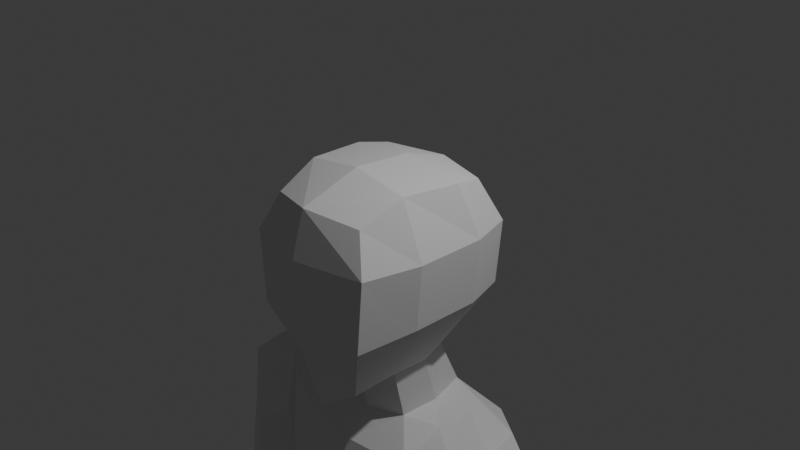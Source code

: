 # Source: VillagerF.blend  (saved by Blender 5.0.119; exported with 4.5.12 LTS)
import bpy
from mathutils import Matrix  # noqa: F401  (used for matrix-valued properties, if any)

bpy.ops.wm.read_factory_settings(use_empty=True)
scene = bpy.context.scene
scene.name = 'Scene'

# ---- collections
col_collection = bpy.data.collections.new('Collection'); scene.collection.children.link(col_collection)

# ---- world
world_world = bpy.data.worlds.new('World'); scene.world = world_world
world_world.use_nodes = True; world_world.node_tree.nodes.clear()
_N = world_world.node_tree.nodes; _L = world_world.node_tree.links
n0 = _N.new('ShaderNodeOutputWorld'); n0.name = 'World Output'; n0.location = (200, 100)
n1 = _N.new('ShaderNodeBackground'); n1.name = 'Background'; n1.location = (-200, 100)
n1.inputs[0].default_value = (0.05088, 0.05088, 0.05088, 1.0)
_L.new(n1.outputs[0], n0.inputs[0])
n0.is_active_output = True
world_world.color = (0.05088, 0.05088, 0.05088)
world_world.sun_shadow_jitter_overblur = 0.0

# ---- cameras
cam_camera = bpy.data.cameras.new('Camera')
cam_camera.clip_end = 100.0
cam_camera.ortho_scale = 7.314

# ---- lights
light_light = bpy.data.lights.new('Light', 'POINT')
light_light.energy = 1000.0
light_light.shadow_soft_size = 0.1

# ---- meshes
me_cube_001 = bpy.data.meshes.new('Cube.001')
me_cube_001.from_pydata([(0.0, 0.8899, -0.7177), (0.0, -1.378, -0.7908), (0.6966, -1.192, -0.7908), (0.6966, 0.7147, -0.7177), (0.3068, -0.898, -1.585), (0.5816, -1.039, 0.4394), (0.3037, 0.3244, -1.479), (0.6465, 0.4549, 0.5205), (0.0, 0.4996, -1.479), (0.0, 0.6302, 0.5205), (0.0, -1.085, -1.743), (0.0, -1.225, 0.5205), (0.0, 0.8899, 0.02055), (0.0, -1.371, 0.02055), (0.7641, -1.184, 0.02055), (0.7641, 0.7147, 0.02055), (0.8394, -0.5589, -0.7177), (0.4051, -0.4499, -1.479), (0.6465, -0.5589, 0.6383), (0.0, -0.5589, 0.7379), (0.0, -0.5487, -1.479), (0.9069, -0.5589, 0.02055), (0.4051, -0.3168, -2.055), (0.3037, 0.5972, -2.055), (0.0, 0.5972, -2.055), (0.0, -0.4815, -2.055), (0.0, 0.717, -5.574), (0.0, 0.6878, -5.228), (0.536, 0.6689, -5.574), (0.536, 0.6397, -5.228), (1.172, 0.3651, -5.574), (1.135, 0.3359, -5.228), (1.206, -0.08422, -5.574), (1.17, -0.08422, -5.228), (1.062, -0.2956, -5.574), (1.026, -0.2956, -5.228), (0.536, -0.7213, -5.574), (0.536, -0.6551, -5.228), (0.0, -0.8553, -5.574), (0.0, -0.789, -5.228), (0.7128, 0.9271, -3.01), (-2.373e-07, 0.8554, -3.01), (1.304, 0.491, -3.125), (1.32, -0.48, -3.18), (0.7155, -0.8422, -3.064), (-2.384e-07, -0.9717, -3.03), (0.7338, 0.866, -2.387), (-1.154e-07, 0.7253, -2.387), (1.251, 0.466, -2.237), (1.34, 0.0, -2.242), (1.272, -0.4218, -2.326), (0.7338, -0.6298, -2.378), (-1.192e-07, -0.7593, -2.344), (0.001702, 0.8911, -6.658), (0.6692, 0.918, -6.491), (1.352, 0.5657, -6.5), (1.421, -0.07448, -6.5), (1.304, -0.5059, -6.383), (0.6692, -0.9617, -6.683), (0.001702, -0.871, -6.683), (-1.192e-07, -0.9451, -3.864), (0.6257, -0.8133, -3.881), (1.139, -0.3451, -3.909), (1.301, -0.08422, -3.856), (-1.186e-07, 0.8405, -3.75), (0.6257, 0.8409, -3.75), (1.243, 0.3834, -3.863), (0.7504, 0.3287, -2.113), (0.7986, 0.05268, -2.171), (0.6979, -0.07718, -2.174), (2.423, 0.2152, -3.323), (2.053, 0.4304, -3.371), (2.54, 0.3493, -7.119), (2.909, 0.1341, -7.071), (2.909, -0.2152, -7.071), (2.54, -0.4304, -7.119), (2.252, -0.2152, -7.156), (2.252, 0.1341, -7.156), (2.423, -0.2152, -3.323), (2.053, -0.4304, -3.371), (1.61, -0.2152, -3.429), (1.61, 0.2152, -3.429), (2.607, 0.2152, -4.745), (2.607, -0.2152, -4.745), (2.238, -0.3364, -4.793), (1.795, -0.2152, -4.85), (2.238, 0.5214, -4.793), (1.795, 0.2152, -4.85), (2.321, 0.2152, -2.54), (1.969, 0.4304, -2.722), (2.321, -0.2152, -2.54), (1.969, -0.4304, -2.722), (1.443, -0.4577, -2.882), (1.443, 0.2152, -2.882), (2.738, 0.2152, -5.314), (2.809, 0.2152, -6.295), (2.738, -0.2152, -5.314), (2.809, -0.2152, -6.295), (2.338, -0.4304, -5.568), (2.439, -0.4304, -6.343), (1.92, -0.2152, -5.622), (2.127, -0.2152, -6.384), (1.92, 0.2152, -5.622), (2.127, 0.2152, -6.384), (2.439, 0.4304, -6.343), (2.338, 0.4304, -5.568), (2.145, 0.441, -4.082), (2.543, 0.2152, -4.03), (2.543, -0.2152, -4.03), (2.141, -0.4687, -4.082), (1.632, -0.2152, -4.149), (1.632, 0.2152, -4.149), (1.886, 0.2353, -2.144), (1.886, -0.1951, -2.144), (1.567, 0.2353, -2.186), (1.567, -0.1951, -2.186), (0.426, -0.02986, -1.479), (0.8396, 0.229, -0.7177), (0.7181, 0.09912, 0.5967), (0.0, 0.09912, 0.6922), (0.9071, 0.229, 0.02055), (0.426, 0.1402, -2.055), (0.6575, 0.161, -13.01), (0.6575, 0.83, -6.329), (0.9593, -0.01111, -13.01), (1.3, 0.2899, -6.329), (0.9877, -0.2326, -13.01), (1.3, -0.3711, -6.329), (0.6575, -0.4429, -13.01), (0.6575, -0.7421, -6.329), (0.4044, -0.2326, -13.01), (0.01479, -0.3711, -6.329), (0.4328, -0.01111, -13.01), (0.01479, 0.2899, -6.329), (0.6575, 0.5286, -10.73), (0.6575, 0.4251, -9.898), (0.6575, 0.4251, -9.437), (0.6575, 0.8608, -7.677), (1.299, 0.329, -7.677), (1.17, 0.19, -9.437), (1.17, 0.19, -9.898), (1.267, 0.2878, -10.73), (1.302, -0.4642, -7.677), (1.17, -0.2779, -9.437), (1.17, -0.2779, -9.898), (1.146, -0.3746, -10.73), (0.6575, -0.827, -7.677), (0.6575, -0.6032, -9.437), (0.6575, -0.6032, -9.898), (0.6575, -0.6458, -10.73), (0.04542, -0.4642, -7.677), (0.1445, -0.2779, -9.437), (0.1445, -0.2779, -9.898), (0.2055, -0.3746, -10.73), (0.01633, 0.329, -7.677), (0.1445, 0.19, -9.437), (0.1445, 0.19, -9.898), (0.08474, 0.2878, -10.73), (1.067, 0.09043, -11.87), (1.071, -0.334, -11.87), (0.6575, -0.5444, -11.87), (0.3523, -0.334, -11.87), (0.3565, 0.09043, -11.87), (0.6575, 0.3312, -11.87), (1.046, -1.269, -13.9), (1.046, -1.269, -13.58), (0.3425, -1.269, -13.58), (0.3425, -1.269, -13.9), (0.6942, -1.472, -13.58), (0.6942, -1.472, -13.9), (0.6942, -0.1326, -13.9), (0.6942, 0.2735, -12.65), (1.046, 0.07049, -12.65), (1.046, -0.3356, -12.65), (0.6942, -0.5386, -12.65), (0.2996, 0.1222, -12.01), (0.3425, 0.07049, -13.3), (0.2996, -0.3335, -12.01), (0.3425, -0.3356, -13.3), (0.6942, -0.5613, -12.01), (0.6942, -0.5386, -13.3), (1.089, -0.3335, -12.01), (1.046, -0.3356, -13.3), (1.089, 0.1222, -12.01), (1.046, 0.07049, -13.3), (0.6942, 0.35, -12.01), (0.6942, 0.2735, -13.3), (0.3425, -0.3356, -12.65), (0.3425, 0.07049, -12.65), (0.6942, 0.2735, -13.9), (1.046, 0.07049, -13.9), (1.046, -0.3356, -13.9), (0.6942, -0.5386, -13.9), (0.3425, -0.3356, -13.9), (0.3425, 0.07049, -13.9)], [], [(16, 21, 14, 2), (12, 9, 7, 15), (21, 18, 5, 14), (2, 14, 13, 1), (20, 17, 4, 10), (8, 0, 3, 6), (18, 19, 11, 5), (17, 16, 2, 4), (14, 5, 11, 13), (4, 2, 1, 10), (0, 12, 15, 3), (116, 117, 16, 17), (118, 119, 19, 18), (116, 17, 22, 121), (120, 118, 18, 21), (117, 120, 21, 16), (8, 6, 23, 24), (17, 20, 25, 22), (26, 27, 29, 28), (28, 29, 31, 30), (30, 31, 33, 32), (32, 33, 35, 34), (34, 35, 37, 36), (36, 37, 39, 38), (40, 41, 47, 46), (60, 61, 44, 45), (61, 62, 43, 44), (65, 64, 41, 40), (66, 65, 40, 42), (44, 43, 50, 51), (42, 40, 46, 48), (45, 44, 51, 52), (28, 30, 55, 54), (34, 36, 58, 57), (26, 28, 54, 53), (30, 32, 56, 55), (36, 38, 59, 58), (32, 34, 57, 56), (31, 29, 65, 66), (33, 31, 66, 63), (29, 27, 64, 65), (35, 33, 63, 62), (37, 35, 62, 61), (39, 37, 61, 60), (46, 47, 24, 23), (52, 51, 22, 25), (50, 49, 68, 69), (48, 46, 23, 67), (51, 50, 69, 22), (49, 48, 67, 68), (98, 84, 85, 100), (107, 70, 78, 108), (71, 89, 88, 70), (96, 83, 84, 98), (108, 78, 79, 109), (70, 88, 90, 78), (102, 87, 86, 105), (109, 79, 80, 110), (78, 90, 91, 79), (105, 86, 82, 94), (110, 80, 81, 111), (79, 91, 92, 80), (111, 81, 71, 106), (100, 85, 87, 102), (106, 71, 70, 107), (81, 93, 89, 71), (72, 73, 74, 75, 76, 77), (94, 82, 83, 96), (73, 95, 97, 74), (95, 94, 96, 97), (76, 101, 103, 77), (101, 100, 102, 103), (72, 104, 95, 73), (104, 105, 94, 95), (77, 103, 104, 72), (103, 102, 105, 104), (74, 97, 99, 75), (97, 96, 98, 99), (75, 99, 101, 76), (99, 98, 100, 101), (86, 106, 107, 82), (87, 111, 106, 86), (85, 110, 111, 87), (84, 109, 110, 85), (83, 108, 109, 84), (82, 107, 108, 83), (90, 88, 112, 113), (113, 112, 114, 115), (62, 63, 80), (48, 49, 114), (114, 49, 115), (115, 49, 50), (63, 66, 81), (81, 80, 63), (62, 80, 92, 43), (90, 113, 91), (91, 113, 115, 92), (43, 92, 115, 50), (89, 112, 88), (93, 114, 112, 89), (42, 81, 66), (42, 48, 93, 81), (93, 48, 114), (3, 15, 120, 117), (15, 7, 118, 120), (6, 116, 121, 23), (7, 9, 119, 118), (6, 3, 117, 116), (69, 121, 22), (23, 121, 67), (68, 121, 69), (67, 121, 68), (137, 123, 125, 138), (138, 125, 127, 142), (142, 127, 129, 146), (146, 129, 131, 150), (150, 131, 133, 154), (154, 133, 123, 137), (162, 157, 134, 163), (157, 156, 135, 134), (156, 155, 136, 135), (155, 154, 137, 136), (161, 153, 157, 162), (153, 152, 156, 157), (152, 151, 155, 156), (151, 150, 154, 155), (160, 149, 153, 161), (149, 148, 152, 153), (148, 147, 151, 152), (147, 146, 150, 151), (159, 145, 149, 160), (145, 144, 148, 149), (144, 143, 147, 148), (143, 142, 146, 147), (158, 141, 145, 159), (141, 140, 144, 145), (140, 139, 143, 144), (139, 138, 142, 143), (163, 134, 141, 158), (134, 135, 140, 141), (135, 136, 139, 140), (136, 137, 138, 139), (122, 163, 158, 124), (124, 158, 159, 126), (126, 159, 160, 128), (128, 160, 161, 130), (130, 161, 162, 132), (132, 162, 163, 122), (191, 182, 165, 164), (182, 180, 168, 165), (193, 192, 169, 167), (180, 178, 166, 168), (168, 166, 167, 169), (165, 168, 169, 164), (192, 191, 164, 169), (188, 175, 185, 171), (178, 193, 167, 166), (180, 174, 187, 178), (187, 177, 175, 188), (184, 182, 191, 190), (186, 171, 172, 184), (174, 179, 177, 187), (184, 172, 173, 182), (173, 181, 179, 174), (186, 184, 190, 189), (182, 173, 174, 180), (172, 183, 181, 173), (178, 176, 194, 193), (176, 188, 171, 186), (171, 185, 183, 172), (176, 186, 189, 194), (178, 187, 188, 176), (170, 189, 190), (170, 190, 191), (170, 191, 192), (170, 192, 193), (170, 193, 194), (170, 194, 189)])
_uv = me_cube_001.uv_layers.new(name='UVMap')
_uv.uv.foreach_set('vector', [0.5, 0.625, 0.5625, 0.625, 0.5625, 0.75, 0.5, 0.75, 0.5625, 0.375, 0.625, 0.375, 0.625, 0.5, 0.5625, 0.5, 0.5625, 0.625, 0.625, 0.625, 0.625, 0.75, 0.5625, 0.75, 0.5, 0.75, 0.5625, 0.75, 0.5625, 0.875, 0.5, 0.875, 0.25, 0.625, 0.375, 0.625, 0.375, 0.75, 0.25, 0.75, 0.375, 0.375, 0.5, 0.375, 0.5, 0.5, 0.375, 0.5, 0.625, 0.625, 0.75, 0.625, 0.75, 0.75, 0.625, 0.75, 0.375, 0.625, 0.5, 0.625, 0.5, 0.75, 0.375, 0.75, 0.5625, 0.75, 0.625, 0.75, 0.625, 0.875, 0.5625, 0.875, 0.375, 0.75, 0.5, 0.75, 0.5, 0.875, 0.375, 0.875, 0.5, 0.375, 0.5625, 0.375, 0.5625, 0.5, 0.5, 0.5, 0.375, 0.5625, 0.5, 0.5625, 0.5, 0.625, 0.375, 0.625, 0.625, 0.5625, 0.75, 0.5625, 0.75, 0.625, 0.625, 0.625, 0.375, 0.5625, 0.375, 0.625, 0.375, 0.625, 0.375, 0.5625, 0.5625, 0.5625, 0.625, 0.5625, 0.625, 0.625, 0.5625, 0.625, 0.5, 0.5625, 0.5625, 0.5625, 0.5625, 0.625, 0.5, 0.625, 0.375, 0.375, 0.375, 0.5, 0.375, 0.5, 0.375, 0.375, 0.375, 0.625, 0.25, 0.625, 0.25, 0.625, 0.375, 0.625, 1.0, 0.5, 1.0, 1.0, 0.9167, 1.0, 0.9167, 0.5, 0.9167, 0.5, 0.9167, 1.0, 0.8333, 1.0, 0.8333, 0.5, 0.8333, 0.5, 0.8333, 1.0, 0.75, 1.0, 0.75, 0.5, 0.75, 0.5, 0.75, 1.0, 0.6667, 1.0, 0.6667, 0.5, 0.6667, 0.5, 0.6667, 1.0, 0.5833, 1.0, 0.5833, 0.5, 0.5833, 0.5, 0.5833, 1.0, 0.5, 1.0, 0.5, 0.5, 0.9167, 1.0, 1.0, 1.0, 1.0, 1.0, 0.9167, 1.0, 0.5, 1.0, 0.5833, 1.0, 0.5833, 1.0, 0.5, 1.0, 0.5833, 1.0, 0.6667, 1.0, 0.6667, 1.0, 0.5833, 1.0, 0.9167, 1.0, 1.0, 1.0, 1.0, 1.0, 0.9167, 1.0, 0.8333, 1.0, 0.9167, 1.0, 0.9167, 1.0, 0.8333, 1.0, 0.5833, 1.0, 0.6667, 1.0, 0.6667, 1.0, 0.5833, 1.0, 0.8333, 1.0, 0.9167, 1.0, 0.9167, 1.0, 0.8333, 1.0, 0.5, 1.0, 0.5833, 1.0, 0.5833, 1.0, 0.5, 1.0, 0.9167, 0.5, 0.8333, 0.5, 0.8333, 0.5, 0.9167, 0.5, 0.6667, 0.5, 0.5833, 0.5, 0.5833, 0.5, 0.6667, 0.5, 1.0, 0.5, 0.9167, 0.5, 0.9167, 0.5, 1.0, 0.5, 0.8333, 0.5, 0.75, 0.5, 0.75, 0.5, 0.8333, 0.5, 0.5833, 0.5, 0.5, 0.5, 0.5, 0.5, 0.5833, 0.5, 0.75, 0.5, 0.6667, 0.5, 0.6667, 0.5, 0.75, 0.5, 0.8333, 1.0, 0.9167, 1.0, 0.9167, 1.0, 0.8333, 1.0, 0.75, 1.0, 0.8333, 1.0, 0.8333, 1.0, 0.75, 1.0, 0.9167, 1.0, 1.0, 1.0, 1.0, 1.0, 0.9167, 1.0, 0.6667, 1.0, 0.75, 1.0, 0.75, 1.0, 0.6667, 1.0, 0.5833, 1.0, 0.6667, 1.0, 0.6667, 1.0, 0.5833, 1.0, 0.5, 1.0, 0.5833, 1.0, 0.5833, 1.0, 0.5, 1.0, 0.9167, 1.0, 1.0, 1.0, 1.0, 1.0, 0.9167, 1.0, 0.5, 1.0, 0.5833, 1.0, 0.5833, 1.0, 0.5, 1.0, 0.6667, 1.0, 0.75, 1.0, 0.75, 1.0, 0.6667, 1.0, 0.8333, 1.0, 0.9167, 1.0, 0.9167, 1.0, 0.8333, 1.0, 0.5833, 1.0, 0.6667, 1.0, 0.6667, 1.0, 0.5833, 1.0, 0.75, 1.0, 0.8333, 1.0, 0.8333, 1.0, 0.75, 1.0, 0.5, 0.6763, 0.5, 0.7645, 0.3333, 0.7645, 0.3333, 0.6763, 0.8333, 0.8453, 0.8333, 0.9261, 0.6667, 0.9261, 0.6667, 0.8453, 1.0, 0.9261, 1.0, 1.0, 0.8333, 1.0, 0.8333, 0.9261, 0.6667, 0.6763, 0.6667, 0.7645, 0.5, 0.7645, 0.5, 0.6763, 0.6667, 0.8453, 0.6667, 0.9261, 0.5, 0.9261, 0.5, 0.8453, 0.8333, 0.9261, 0.8333, 1.0, 0.6667, 1.0, 0.6667, 0.9261, 0.1667, 0.6763, 0.1667, 0.7645, -8.941e-08, 0.7645, -8.941e-08, 0.6763, 0.5, 0.8453, 0.5, 0.9261, 0.3333, 0.9261, 0.3333, 0.8453, 0.6667, 0.9261, 0.6667, 1.0, 0.5, 1.0, 0.5, 0.9261, 1.0, 0.6763, 1.0, 0.7645, 0.8333, 0.7645, 0.8333, 0.6763, 0.3333, 0.8453, 0.3333, 0.9261, 0.1667, 0.9261, 0.1667, 0.8453, 0.5, 0.9261, 0.5, 1.0, 0.3333, 1.0, 0.3333, 0.9261, 0.1667, 0.8453, 0.1667, 0.9261, -8.941e-08, 0.9261, -8.941e-08, 0.8453, 0.3333, 0.6763, 0.3333, 0.7645, 0.1667, 0.7645, 0.1667, 0.6763, 1.0, 0.8453, 1.0, 0.9261, 0.8333, 0.9261, 0.8333, 0.8453, 0.1667, 0.9261, 0.1667, 1.0, -8.941e-08, 1.0, -8.941e-08, 0.9261, 0.75, 0.49, 0.9578, 0.37, 0.9578, 0.13, 0.75, 0.01, 0.5422, 0.13, 0.5422, 0.37, 0.8333, 0.6763, 0.8333, 0.7645, 0.6667, 0.7645, 0.6667, 0.6763, 0.8333, 0.5, 0.8333, 0.5882, 0.6667, 0.5882, 0.6667, 0.5, 0.8333, 0.5882, 0.8333, 0.6763, 0.6667, 0.6763, 0.6667, 0.5882, 0.3333, 0.5, 0.3333, 0.5882, 0.1667, 0.5882, 0.1667, 0.5, 0.3333, 0.5882, 0.3333, 0.6763, 0.1667, 0.6763, 0.1667, 0.5882, 1.0, 0.5, 1.0, 0.5882, 0.8333, 0.5882, 0.8333, 0.5, 1.0, 0.5882, 1.0, 0.6763, 0.8333, 0.6763, 0.8333, 0.5882, 0.1667, 0.5, 0.1667, 0.5882, -8.941e-08, 0.5882, -8.941e-08, 0.5, 0.1667, 0.5882, 0.1667, 0.6763, -8.941e-08, 0.6763, -8.941e-08, 0.5882, 0.6667, 0.5, 0.6667, 0.5882, 0.5, 0.5882, 0.5, 0.5, 0.6667, 0.5882, 0.6667, 0.6763, 0.5, 0.6763, 0.5, 0.5882, 0.5, 0.5, 0.5, 0.5882, 0.3333, 0.5882, 0.3333, 0.5, 0.5, 0.5882, 0.5, 0.6763, 0.3333, 0.6763, 0.3333, 0.5882, 1.0, 0.7645, 1.0, 0.8453, 0.8333, 0.8453, 0.8333, 0.7645, 0.1667, 0.7645, 0.1667, 0.8453, -8.941e-08, 0.8453, -8.941e-08, 0.7645, 0.3333, 0.7645, 0.3333, 0.8453, 0.1667, 0.8453, 0.1667, 0.7645, 0.5, 0.7645, 0.5, 0.8453, 0.3333, 0.8453, 0.3333, 0.7645, 0.6667, 0.7645, 0.6667, 0.8453, 0.5, 0.8453, 0.5, 0.7645, 0.8333, 0.7645, 0.8333, 0.8453, 0.6667, 0.8453, 0.6667, 0.7645, 0.6667, 1.0, 0.8333, 1.0, 0.8333, 1.0, 0.6667, 1.0, 0.6667, 1.0, 0.8333, 1.0, 0.8333, 1.0, 0.6667, 1.0, 0.6667, 1.0, 0.75, 1.0, 0.6667, 1.0, 0.8333, 1.0, 0.75, 1.0, 0.8333, 1.0, 0.8333, 1.0, 0.75, 1.0, 0.6667, 1.0, 0.6667, 1.0, 0.75, 1.0, 0.6667, 1.0, 0.75, 1.0, 0.8333, 1.0, 0.8333, 1.0, 0.8333, 1.0, 0.6667, 1.0, 0.75, 1.0, 0.6667, 1.0, 0.3333, 0.9261, 0.3333, 1.0, 0.6667, 1.0, 0.6667, 1.0, 0.6667, 1.0, 0.5, 1.0, 0.5, 1.0, 0.6667, 1.0, 0.6667, 1.0, 0.3333, 1.0, 0.6667, 1.0, 0.3333, 1.0, 0.6667, 1.0, 0.6667, 1.0, 1.0, 1.0, 0.8333, 1.0, 0.8333, 1.0, 0.1667, 1.0, 0.8333, 1.0, 0.8333, 1.0, 1.0, 1.0, 0.8333, 1.0, 0.8333, 1.0, 0.8333, 1.0, 0.8333, 1.0, 0.8333, 1.0, 0.1667, 1.0, 0.1667, 0.9261, 0.1667, 1.0, 0.8333, 1.0, 0.8333, 1.0, 0.5, 0.5, 0.5625, 0.5, 0.5625, 0.5625, 0.5, 0.5625, 0.5625, 0.5, 0.625, 0.5, 0.625, 0.5625, 0.5625, 0.5625, 0.375, 0.5, 0.375, 0.5625, 0.375, 0.5625, 0.375, 0.5, 0.625, 0.5, 0.75, 0.5, 0.75, 0.5625, 0.625, 0.5625, 0.375, 0.5, 0.5, 0.5, 0.5, 0.5625, 0.375, 0.5625, 0.6667, 1.0, 0.375, 0.5625, 0.5833, 1.0, 0.375, 0.5, 0.375, 0.5625, 0.8333, 1.0, 0.75, 1.0, 0.375, 0.5625, 0.6667, 1.0, 0.8333, 1.0, 0.375, 0.5625, 0.75, 1.0, 1.0, 0.9, 1.0, 1.0, 0.8333, 1.0, 0.8333, 0.9, 0.8333, 0.9, 0.8333, 1.0, 0.6667, 1.0, 0.6667, 0.9, 0.6667, 0.9, 0.6667, 1.0, 0.5, 1.0, 0.5, 0.9, 0.5, 0.9, 0.5, 1.0, 0.3333, 1.0, 0.3333, 0.9, 0.3333, 0.9, 0.3333, 1.0, 0.1667, 1.0, 0.1667, 0.9, 0.1667, 0.9, 0.1667, 1.0, -8.941e-08, 1.0, -8.941e-08, 0.9, 0.1667, 0.55, 0.1667, 0.6, -8.941e-08, 0.6, -8.941e-08, 0.55, 0.1667, 0.6, 0.1667, 0.7, -8.941e-08, 0.7, -8.941e-08, 0.6, 0.1667, 0.7, 0.1667, 0.8, -8.941e-08, 0.8, -8.941e-08, 0.7, 0.1667, 0.8, 0.1667, 0.9, -8.941e-08, 0.9, -8.941e-08, 0.8, 0.3333, 0.55, 0.3333, 0.6, 0.1667, 0.6, 0.1667, 0.55, 0.3333, 0.6, 0.3333, 0.7, 0.1667, 0.7, 0.1667, 0.6, 0.3333, 0.7, 0.3333, 0.8, 0.1667, 0.8, 0.1667, 0.7, 0.3333, 0.8, 0.3333, 0.9, 0.1667, 0.9, 0.1667, 0.8, 0.5, 0.55, 0.5, 0.6, 0.3333, 0.6, 0.3333, 0.55, 0.5, 0.6, 0.5, 0.7, 0.3333, 0.7, 0.3333, 0.6, 0.5, 0.7, 0.5, 0.8, 0.3333, 0.8, 0.3333, 0.7, 0.5, 0.8, 0.5, 0.9, 0.3333, 0.9, 0.3333, 0.8, 0.6667, 0.55, 0.6667, 0.6, 0.5, 0.6, 0.5, 0.55, 0.6667, 0.6, 0.6667, 0.7, 0.5, 0.7, 0.5, 0.6, 0.6667, 0.7, 0.6667, 0.8, 0.5, 0.8, 0.5, 0.7, 0.6667, 0.8, 0.6667, 0.9, 0.5, 0.9, 0.5, 0.8, 0.8333, 0.55, 0.8333, 0.6, 0.6667, 0.6, 0.6667, 0.55, 0.8333, 0.6, 0.8333, 0.7, 0.6667, 0.7, 0.6667, 0.6, 0.8333, 0.7, 0.8333, 0.8, 0.6667, 0.8, 0.6667, 0.7, 0.8333, 0.8, 0.8333, 0.9, 0.6667, 0.9, 0.6667, 0.8, 1.0, 0.55, 1.0, 0.6, 0.8333, 0.6, 0.8333, 0.55, 1.0, 0.6, 1.0, 0.7, 0.8333, 0.7, 0.8333, 0.6, 1.0, 0.7, 1.0, 0.8, 0.8333, 0.8, 0.8333, 0.7, 1.0, 0.8, 1.0, 0.9, 0.8333, 0.9, 0.8333, 0.8, 1.0, 0.5, 1.0, 0.55, 0.8333, 0.55, 0.8333, 0.5, 0.8333, 0.5, 0.8333, 0.55, 0.6667, 0.55, 0.6667, 0.5, 0.6667, 0.5, 0.6667, 0.55, 0.5, 0.55, 0.5, 0.5, 0.5, 0.5, 0.5, 0.55, 0.3333, 0.55, 0.3333, 0.5, 0.3333, 0.5, 0.3333, 0.55, 0.1667, 0.55, 0.1667, 0.5, 0.1667, 0.5, 0.1667, 0.55, -8.941e-08, 0.55, -8.941e-08, 0.5, 0.1667, 0.5, 0.1667, 0.5, 0.1667, 0.5, 0.1667, 0.5, 0.5, 0.5, 0.3333, 0.5, 0.3333, 0.5, 0.5, 0.5, 0.5422, 0.13, 0.75, 0.01, 0.75, 0.01, 0.5422, 0.13, 0.6667, 0.5, 0.5, 0.5, 0.5, 0.5, 0.6667, 0.5, 0.6667, 0.5, 0.5, 0.5, 0.5, 0.5, 0.6667, 0.5, 0.5, 0.5, 0.3333, 0.5, 0.3333, 0.5, 0.5, 0.5, 0.75, 0.01, 0.9578, 0.13, 0.9578, 0.13, 0.75, 0.01, 1.0, 0.75, 1.0, 1.0, 0.8333, 1.0, 0.8333, 0.75, 0.8333, 0.5, 0.8333, 0.5, 0.8333, 0.5, 0.8333, 0.5, 0.6667, 0.5, 0.6667, 0.75, 0.5, 0.75, 0.5, 0.5, 0.8333, 0.75, 0.8333, 1.0, 0.6667, 1.0, 0.6667, 0.75, 0.3333, 0.5, 0.1667, 0.5, 0.1667, 0.5, 0.3333, 0.5, 0.1667, 0.5, 0.1667, 0.75, -8.941e-08, 0.75, -8.941e-08, 0.5, 0.6667, 0.75, 0.6667, 1.0, 0.5, 1.0, 0.5, 0.75, 0.3333, 0.5, 0.3333, 0.75, 0.1667, 0.75, 0.1667, 0.5, 0.5, 0.75, 0.5, 1.0, 0.3333, 1.0, 0.3333, 0.75, 0.1667, 0.5, -8.941e-08, 0.5, -8.941e-08, 0.5, 0.1667, 0.5, 0.5, 0.5, 0.5, 0.75, 0.3333, 0.75, 0.3333, 0.5, 0.3333, 0.75, 0.3333, 1.0, 0.1667, 1.0, 0.1667, 0.75, 0.8333, 0.5, 0.6667, 0.5, 0.6667, 0.5, 0.8333, 0.5, 1.0, 0.5, 1.0, 0.75, 0.8333, 0.75, 0.8333, 0.5, 0.1667, 0.75, 0.1667, 1.0, -8.941e-08, 1.0, -8.941e-08, 0.75, 1.0, 0.5, 0.8333, 0.5, 0.8333, 0.5, 1.0, 0.5, 0.8333, 0.5, 0.8333, 0.75, 0.6667, 0.75, 0.6667, 0.5, 0.75, 0.3628, 0.75, 0.49, 0.9578, 0.37, 0.8477, 0.3064, 0.9578, 0.37, 0.9578, 0.13, 0.8477, 0.1936, 0.9578, 0.13, 0.75, 0.01, 0.75, 0.1372, 0.75, 0.01, 0.5422, 0.13, 0.6523, 0.1936, 0.5422, 0.13, 0.5422, 0.37, 0.6523, 0.3064, 0.5422, 0.37, 0.75, 0.49])
me_cube_001.update()

# ---- objects
ob_light = bpy.data.objects.new('Light', light_light)
ob_camera = bpy.data.objects.new('Camera', cam_camera)
ob_cube = bpy.data.objects.new('Cube', me_cube_001)

# ---- transforms, parenting, visibility, modifiers, constraints
ob_light.location = (4.076, 1.005, 5.904)
ob_light.rotation_euler = (0.6503, 0.05522, 1.866)
ob_light.lock_rotations_4d = False
ob_light.empty_display_type = 'ARROWS'
ob_light.color = (0.0, 0.0, 0.0, 0.0)
ob_light.lineart.crease_threshold = 0.0
ob_camera.location = (7.359, -6.926, 4.958)
ob_camera.rotation_euler = (1.109, 0.0, 0.8149)
ob_camera.lock_rotations_4d = False
ob_camera.empty_display_type = 'ARROWS'
ob_camera.color = (0.0, 0.0, 0.0, 0.0)
ob_camera.display_type = 'WIRE'
ob_camera.lineart.crease_threshold = 0.0
ob_cube.location = (0.0, 0.0, 0.0)
_m = ob_cube.modifiers.new('Mirror', 'MIRROR')

# ---- collection membership
col_collection.objects.link(ob_light)
col_collection.objects.link(ob_camera)
col_collection.objects.link(ob_cube)

# ---- scene / render settings (as saved in the file)
scene.camera = ob_camera
scene.frame_start = 1; scene.frame_end = 250; scene.frame_set(1)
scene.render.engine = 'BLENDER_EEVEE_NEXT'
scene.render.bake_bias = 0.0
scene.render.bake_samples = 0
scene.cycles.sampling_pattern = 'TABULATED_SOBOL'
scene.eevee.use_volume_custom_range = False
bpy.context.view_layer.update()
